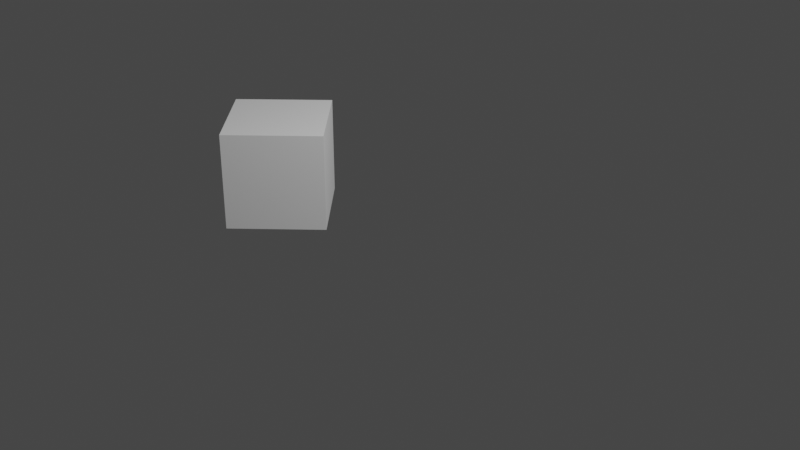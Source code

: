 # Source: MOVEMENT_TEST.blend  (saved by Blender 2.82.7; exported with 4.5.12 LTS)
import bpy
from mathutils import Matrix  # noqa: F401  (used for matrix-valued properties, if any)

bpy.ops.wm.read_factory_settings(use_empty=True)
scene = bpy.context.scene
scene.name = 'Scene'

# ---- collections
col_collection = bpy.data.collections.new('Collection'); scene.collection.children.link(col_collection)

# ---- materials (node trees are filled in below, after node groups)
mat_material = bpy.data.materials.new('Material')
mat_material.alpha_threshold = 0.0
mat_material.use_transparent_shadow = False
mat_material.line_color = (0.0, 0.0, 0.0, 1.0)

# ---- material node trees
mat_material.use_nodes = True; mat_material.node_tree.nodes.clear()
_N = mat_material.node_tree.nodes; _L = mat_material.node_tree.links
n0 = _N.new('ShaderNodeOutputMaterial'); n0.name = 'Material Output'; n0.location = (300, 300)
n1 = _N.new('ShaderNodeBsdfPrincipled'); n1.name = 'Principled BSDF'; n1.location = (10, 300)
n1.distribution = 'GGX'
n1.subsurface_method = 'BURLEY'
n1.inputs[2].default_value = 0.4
n1.inputs[3].default_value = 1.45
n1.inputs[27].default_value = (0.0, 0.0, 0.0, 1.0)
n1.inputs[28].default_value = 1.0
_L.new(n1.outputs[0], n0.inputs[0])
n0.is_active_output = True

# ---- world
world_world = bpy.data.worlds.new('World'); scene.world = world_world
world_world.use_nodes = True; world_world.node_tree.nodes.clear()
_N = world_world.node_tree.nodes; _L = world_world.node_tree.links
n0 = _N.new('ShaderNodeOutputWorld'); n0.name = 'World Output'; n0.location = (300, 300)
n1 = _N.new('ShaderNodeBackground'); n1.name = 'Background'; n1.location = (10, 300)
n1.inputs[0].default_value = (0.05088, 0.05088, 0.05088, 1.0)
_L.new(n1.outputs[0], n0.inputs[0])
n0.is_active_output = True
world_world.color = (0.05088, 0.05088, 0.05088)
world_world.use_sun_shadow = False
world_world.sun_shadow_jitter_overblur = 0.0

# ---- cameras
cam_camera = bpy.data.cameras.new('Camera')
cam_camera.clip_end = 100.0
cam_camera.ortho_scale = 7.314

# ---- lights
light_light = bpy.data.lights.new('Light', 'POINT')
light_light.transmission_factor = 0.0
light_light.energy = 1000.0
light_light.shadow_soft_size = 0.1
light_light.shadow_maximum_resolution = 0.006
light_light.use_absolute_resolution = True
light_light_001 = bpy.data.lights.new('Light.001', 'POINT')
light_light_001.transmission_factor = 0.0
light_light_001.energy = 1000.0
light_light_001.shadow_soft_size = 0.1
light_light_001.shadow_maximum_resolution = 0.006
light_light_001.use_absolute_resolution = True

# ---- meshes
me_cube = bpy.data.meshes.new('Cube')
me_cube.from_pydata([(1.0, 1.0, 1.0), (1.0, 1.0, -1.0), (1.0, -1.0, 1.0), (1.0, -1.0, -1.0), (-1.0, 1.0, 1.0), (-1.0, 1.0, -1.0), (-1.0, -1.0, 1.0), (-1.0, -1.0, -1.0)], [], [(0, 4, 6, 2), (3, 2, 6, 7), (7, 6, 4, 5), (5, 1, 3, 7), (1, 0, 2, 3), (5, 4, 0, 1)])
_uv = me_cube.uv_layers.new(name='UVMap')
_uv.uv.foreach_set('vector', [0.625, 0.5, 0.875, 0.5, 0.875, 0.75, 0.625, 0.75, 0.375, 0.75, 0.625, 0.75, 0.625, 1.0, 0.375, 1.0, 0.375, 0.0, 0.625, 0.0, 0.625, 0.25, 0.375, 0.25, 0.125, 0.5, 0.375, 0.5, 0.375, 0.75, 0.125, 0.75, 0.375, 0.5, 0.625, 0.5, 0.625, 0.75, 0.375, 0.75, 0.375, 0.25, 0.625, 0.25, 0.625, 0.5, 0.375, 0.5])
me_cube.materials.append(mat_material)
me_cube.use_remesh_preserve_volume = False
me_cube.use_remesh_preserve_attributes = False
me_cube.use_mirror_vertex_groups = False
me_cube.update()

# ---- curves / text
cu_beziercurve = bpy.data.curves.new('BezierCurve', 'CURVE')
cu_beziercurve.dimensions = '3D'
_sp = cu_beziercurve.splines.new('BEZIER'); _sp.bezier_points.add(4)
_sp.bezier_points.foreach_set('co', [-1.0, 0.0, 0.0, 1.0, 0.0, 0.0, 3.959, 0.7799, -0.1748, 6.276, -1.496, -0.1748, 8.811, 0.6, -0.1748])
_sp.bezier_points.foreach_set('handle_left', [-1.5, -0.5, 0.0, 0.0, 0.0, 0.0, 3.117, 1.314, -0.256, 5.455, -2.06, -0.256, 8.224, 1.405, -0.256])
_sp.bezier_points.foreach_set('handle_right', [-0.5, 0.5, 0.0, 2.0, 0.0, 0.0, 4.801, 0.2459, -0.09373, 7.098, -0.9312, -0.09373, 9.399, -0.2053, -0.09373])
for _p, _l, _r in zip(_sp.bezier_points, ['ALIGNED', 'ALIGNED', 'ALIGNED', 'ALIGNED', 'ALIGNED'], ['ALIGNED', 'ALIGNED', 'ALIGNED', 'ALIGNED', 'ALIGNED']): _p.handle_left_type = _l; _p.handle_right_type = _r
_sp.order_u = 0
_sp.order_v = 0
cu_beziercurve.use_path = True
cu_beziercurve.use_path_clamp = True
cu_beziercurve.eval_time = -1.0
cu_beziercurve.fill_mode = 'FULL'

# ---- objects
ob_cube = bpy.data.objects.new('Cube', me_cube)
ob_light = bpy.data.objects.new('Light', light_light)
ob_camera = bpy.data.objects.new('Camera', cam_camera)
ob_beziercurve = bpy.data.objects.new('BezierCurve', cu_beziercurve)
ob_light_001 = bpy.data.objects.new('Light.001', light_light_001)

# ---- transforms, parenting, visibility, modifiers, constraints
ob_cube.location = (0.0, 0.0, 0.0)
ob_cube.scale = (0.5549, 0.5549, 0.5549)
ob_cube.lock_rotations_4d = False
ob_cube.empty_display_type = 'ARROWS'
ob_cube.lineart.crease_threshold = 0.0
_c = ob_cube.constraints.new('FOLLOW_PATH'); _c.name = 'Follow Path'
_c.target = ob_beziercurve
_c.use_curve_follow = True
ob_light.location = (4.076, 1.005, 5.904)
ob_light.rotation_euler = (0.6503, 0.05522, 1.866)
ob_light.lock_rotations_4d = False
ob_light.empty_display_type = 'ARROWS'
ob_light.color = (0.0, 0.0, 0.0, 0.0)
ob_light.lineart.crease_threshold = 0.0
ob_camera.location = (7.359, -6.926, 4.958)
ob_camera.rotation_euler = (1.109, 0.0, 0.8149)
ob_camera.lock_rotations_4d = False
ob_camera.empty_display_type = 'ARROWS'
ob_camera.color = (0.0, 0.0, 0.0, 0.0)
ob_camera.display_type = 'WIRE'
ob_camera.lineart.crease_threshold = 0.0
ob_beziercurve.location = (0.0, 0.0, 0.0)
ob_beziercurve.scale = (1.956, 1.956, 1.956)
ob_beziercurve.lineart.crease_threshold = 0.0
ob_light_001.location = (4.076, 1.005, 5.904)
ob_light_001.rotation_euler = (0.6503, 0.05522, 1.866)
ob_light_001.lock_rotations_4d = False
ob_light_001.empty_display_type = 'ARROWS'
ob_light_001.color = (0.0, 0.0, 0.0, 0.0)
ob_light_001.lineart.crease_threshold = 0.0

# ---- collection membership
col_collection.objects.link(ob_cube)
col_collection.objects.link(ob_light)
col_collection.objects.link(ob_camera)
col_collection.objects.link(ob_beziercurve)
col_collection.objects.link(ob_light_001)

# ---- scene / render settings (as saved in the file)
scene.camera = ob_camera
scene.frame_start = 1; scene.frame_end = 211; scene.frame_set(0)
scene.render.engine = 'BLENDER_EEVEE_NEXT'
scene.cycles.use_denoising = False
scene.cycles.samples = 128
scene.cycles.sampling_pattern = 'TABULATED_SOBOL'
scene.cycles.use_adaptive_sampling = False
scene.cycles.use_light_tree = False
scene.view_settings.view_transform = 'Filmic'
bpy.context.view_layer.update()
